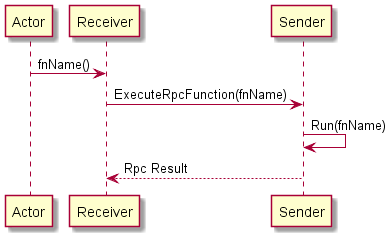

The diagram above was rendered by PlantUML. Its source (embedded in the PNG):
@startuml
Actor -> Receiver: fnName()
Receiver -> Sender: ExecuteRpcFunction(fnName)
Sender -> Sender: Run(fnName)
Sender --> Receiver: Rpc Result
@enduml